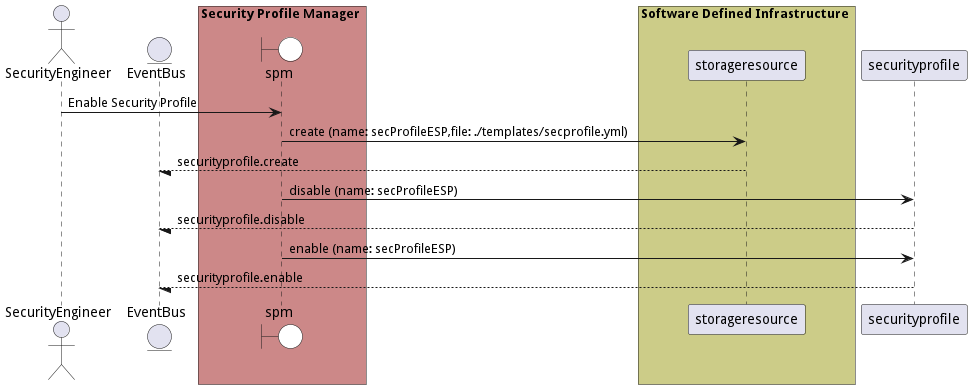

The diagram above was rendered by PlantUML. Its source (embedded in the PNG):
@startuml

actor "SecurityEngineer"


entity EventBus

box Security Profile Manager #cc8888
    boundary spm #white
end box


box Software Defined Infrastructure #cccc88
            participant storageresource
    end box

box Security Profile Manager #cc8888
    end box


"SecurityEngineer" -> spm: Enable Security Profile

    spm -> "storageresource": create (name: secProfileESP,file: ./templates/secprofile.yml)

    "storageresource" --/ EventBus: securityprofile.create

    spm -> "securityprofile": disable (name: secProfileESP)

    "securityprofile" --/ EventBus: securityprofile.disable

    spm -> "securityprofile": enable (name: secProfileESP)

    "securityprofile" --/ EventBus: securityprofile.enable



@enduml